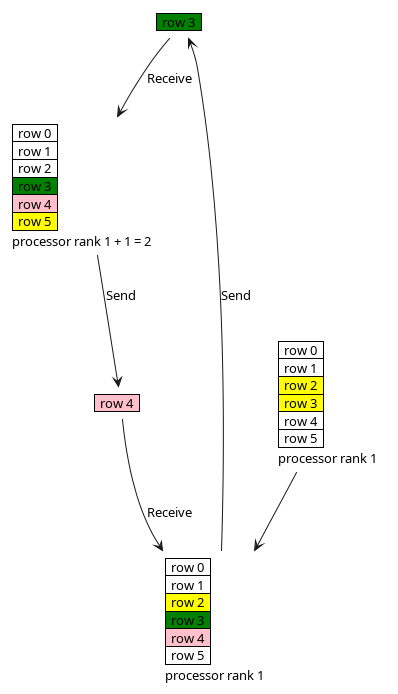

The diagram above was rendered by PlantUML. Its source (embedded in the PNG):
@startuml
skinparam ClassFontSize 11
<style>
note {
    backgroundcolor white
    shadowing 0
    linecolor transparent
}
</style>
note as element1
    <#green>|  row 3  |
end note

note as element2
    <#pink>|  row 4  |
end note

note as grid1l
    |  row 0  |
    |  row 1  |
    <#yellow>|  row 2  |
    <#yellow>|  row 3  |
    |  row 4  |
    |  row 5  |
    processor rank 1
end note

note as grid1
    |  row 0  |
    |  row 1  |
    <#yellow>|  row 2  |
    <#green>|  row 3  |
    <#pink>|  row 4  |
    |  row 5  |
    processor rank 1
end note
note as grid2
    |  row 0  |
    |  row 1  |
    |  row 2  |
    <#green>|  row 3  |
    <#pink>|  row 4  |
    <#yellow>|  row 5  |
    processor rank 1 + 1 = 2
end note

grid1l --> grid1
grid1 --> element1: Send
element2 --> grid1: Receive
grid2 --> element2: Send
element1 --> grid2: Receive

@enduml